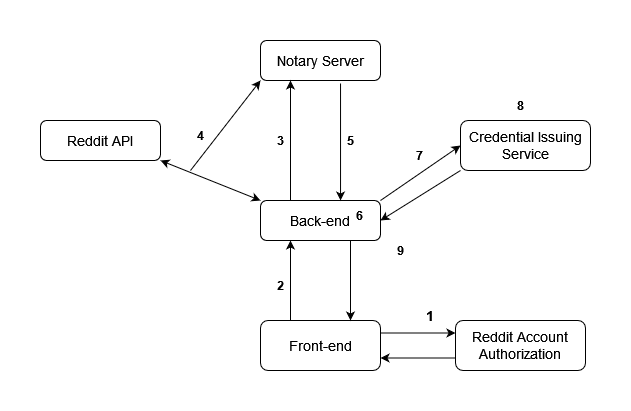

The diagram above was exported from draw.io. Its source (the exported page's mxGraphModel, read from the mxfile embedded in the PNG):
<mxGraphModel dx="1082" dy="942" grid="1" gridSize="10" guides="1" tooltips="1" connect="1" arrows="1" fold="1" page="1" pageScale="1" pageWidth="827" pageHeight="1169" math="0" shadow="0">
  <root>
    <mxCell id="WIyWlLk6GJQsqaUBKTNV-0" />
    <mxCell id="WIyWlLk6GJQsqaUBKTNV-1" parent="WIyWlLk6GJQsqaUBKTNV-0" />
    <mxCell id="UVt0uxe49XRFBjrSeS_L-4" value="" style="edgeStyle=orthogonalEdgeStyle;rounded=0;orthogonalLoop=1;jettySize=auto;html=1;exitX=1;exitY=0.25;exitDx=0;exitDy=0;entryX=0;entryY=0.25;entryDx=0;entryDy=0;" edge="1" parent="WIyWlLk6GJQsqaUBKTNV-1" source="UVt0uxe49XRFBjrSeS_L-0" target="UVt0uxe49XRFBjrSeS_L-1">
      <mxGeometry relative="1" as="geometry" />
    </mxCell>
    <mxCell id="UVt0uxe49XRFBjrSeS_L-7" value="" style="edgeStyle=orthogonalEdgeStyle;rounded=0;orthogonalLoop=1;jettySize=auto;html=1;exitX=0.25;exitY=0;exitDx=0;exitDy=0;entryX=0.25;entryY=1;entryDx=0;entryDy=0;" edge="1" parent="WIyWlLk6GJQsqaUBKTNV-1" source="UVt0uxe49XRFBjrSeS_L-0" target="UVt0uxe49XRFBjrSeS_L-6">
      <mxGeometry relative="1" as="geometry" />
    </mxCell>
    <mxCell id="UVt0uxe49XRFBjrSeS_L-0" value="&lt;font style=&quot;font-size: 14px;&quot;&gt;Front-end&lt;/font&gt;" style="rounded=1;whiteSpace=wrap;html=1;fontSize=12;glass=0;strokeWidth=1;shadow=0;" vertex="1" parent="WIyWlLk6GJQsqaUBKTNV-1">
      <mxGeometry x="360" y="400" width="120" height="50" as="geometry" />
    </mxCell>
    <mxCell id="UVt0uxe49XRFBjrSeS_L-2" value="" style="edgeStyle=orthogonalEdgeStyle;rounded=0;orthogonalLoop=1;jettySize=auto;html=1;entryX=1;entryY=0.75;entryDx=0;entryDy=0;exitX=0;exitY=0.75;exitDx=0;exitDy=0;" edge="1" parent="WIyWlLk6GJQsqaUBKTNV-1" source="UVt0uxe49XRFBjrSeS_L-1" target="UVt0uxe49XRFBjrSeS_L-0">
      <mxGeometry relative="1" as="geometry" />
    </mxCell>
    <mxCell id="UVt0uxe49XRFBjrSeS_L-1" value="&lt;font style=&quot;font-size: 14px;&quot;&gt;Reddit Account Authorization&lt;/font&gt;" style="rounded=1;whiteSpace=wrap;html=1;fontSize=12;glass=0;strokeWidth=1;shadow=0;" vertex="1" parent="WIyWlLk6GJQsqaUBKTNV-1">
      <mxGeometry x="555" y="400" width="130" height="50" as="geometry" />
    </mxCell>
    <mxCell id="UVt0uxe49XRFBjrSeS_L-6" value="&lt;font style=&quot;font-size: 14px;&quot;&gt;Back-end&lt;/font&gt;" style="rounded=1;whiteSpace=wrap;html=1;fontSize=12;glass=0;strokeWidth=1;shadow=0;" vertex="1" parent="WIyWlLk6GJQsqaUBKTNV-1">
      <mxGeometry x="360" y="280" width="120" height="40" as="geometry" />
    </mxCell>
    <mxCell id="UVt0uxe49XRFBjrSeS_L-8" value="&lt;font style=&quot;font-size: 14px;&quot;&gt;Reddit API&lt;/font&gt;" style="rounded=1;whiteSpace=wrap;html=1;fontSize=12;glass=0;strokeWidth=1;shadow=0;" vertex="1" parent="WIyWlLk6GJQsqaUBKTNV-1">
      <mxGeometry x="140" y="200" width="120" height="40" as="geometry" />
    </mxCell>
    <mxCell id="UVt0uxe49XRFBjrSeS_L-9" value="&lt;div style=&quot;font-size: 13px;&quot;&gt;&lt;font style=&quot;font-size: 14px;&quot;&gt;Notary Server&lt;/font&gt;&lt;/div&gt;" style="rounded=1;whiteSpace=wrap;html=1;fontSize=12;glass=0;strokeWidth=1;shadow=0;" vertex="1" parent="WIyWlLk6GJQsqaUBKTNV-1">
      <mxGeometry x="360" y="120" width="120" height="40" as="geometry" />
    </mxCell>
    <mxCell id="UVt0uxe49XRFBjrSeS_L-10" value="&lt;font style=&quot;font-size: 14px;&quot;&gt;Credential Issuing Service&lt;/font&gt;" style="rounded=1;whiteSpace=wrap;html=1;fontSize=12;glass=0;strokeWidth=1;shadow=0;" vertex="1" parent="WIyWlLk6GJQsqaUBKTNV-1">
      <mxGeometry x="560" y="200" width="130" height="50" as="geometry" />
    </mxCell>
    <mxCell id="UVt0uxe49XRFBjrSeS_L-12" value="" style="endArrow=classic;html=1;rounded=0;entryX=0.25;entryY=1;entryDx=0;entryDy=0;" edge="1" parent="WIyWlLk6GJQsqaUBKTNV-1" target="UVt0uxe49XRFBjrSeS_L-9">
      <mxGeometry width="50" height="50" relative="1" as="geometry">
        <mxPoint x="390" y="280" as="sourcePoint" />
        <mxPoint x="440" y="230" as="targetPoint" />
      </mxGeometry>
    </mxCell>
    <mxCell id="UVt0uxe49XRFBjrSeS_L-13" value="" style="endArrow=classic;html=1;rounded=0;entryX=0;entryY=1;entryDx=0;entryDy=0;" edge="1" parent="WIyWlLk6GJQsqaUBKTNV-1" target="UVt0uxe49XRFBjrSeS_L-9">
      <mxGeometry width="50" height="50" relative="1" as="geometry">
        <mxPoint x="290" y="250" as="sourcePoint" />
        <mxPoint x="310" y="260" as="targetPoint" />
      </mxGeometry>
    </mxCell>
    <mxCell id="UVt0uxe49XRFBjrSeS_L-14" value="" style="endArrow=classic;html=1;rounded=0;exitX=0.667;exitY=1.075;exitDx=0;exitDy=0;exitPerimeter=0;entryX=0.667;entryY=0;entryDx=0;entryDy=0;entryPerimeter=0;" edge="1" parent="WIyWlLk6GJQsqaUBKTNV-1" source="UVt0uxe49XRFBjrSeS_L-9" target="UVt0uxe49XRFBjrSeS_L-6">
      <mxGeometry width="50" height="50" relative="1" as="geometry">
        <mxPoint x="430" y="340" as="sourcePoint" />
        <mxPoint x="480" y="290" as="targetPoint" />
      </mxGeometry>
    </mxCell>
    <mxCell id="UVt0uxe49XRFBjrSeS_L-15" value="" style="endArrow=classic;startArrow=classic;html=1;rounded=0;entryX=0;entryY=0;entryDx=0;entryDy=0;exitX=1;exitY=1;exitDx=0;exitDy=0;" edge="1" parent="WIyWlLk6GJQsqaUBKTNV-1" source="UVt0uxe49XRFBjrSeS_L-8" target="UVt0uxe49XRFBjrSeS_L-6">
      <mxGeometry width="50" height="50" relative="1" as="geometry">
        <mxPoint x="200" y="350" as="sourcePoint" />
        <mxPoint x="250" y="300" as="targetPoint" />
      </mxGeometry>
    </mxCell>
    <mxCell id="UVt0uxe49XRFBjrSeS_L-17" value="" style="endArrow=classic;html=1;rounded=0;exitX=1;exitY=0;exitDx=0;exitDy=0;entryX=0;entryY=0.5;entryDx=0;entryDy=0;" edge="1" parent="WIyWlLk6GJQsqaUBKTNV-1" source="UVt0uxe49XRFBjrSeS_L-6" target="UVt0uxe49XRFBjrSeS_L-10">
      <mxGeometry width="50" height="50" relative="1" as="geometry">
        <mxPoint x="520" y="240" as="sourcePoint" />
        <mxPoint x="520" y="160" as="targetPoint" />
      </mxGeometry>
    </mxCell>
    <mxCell id="UVt0uxe49XRFBjrSeS_L-18" value="" style="endArrow=classic;html=1;rounded=0;exitX=0;exitY=1;exitDx=0;exitDy=0;entryX=1;entryY=0.5;entryDx=0;entryDy=0;" edge="1" parent="WIyWlLk6GJQsqaUBKTNV-1" source="UVt0uxe49XRFBjrSeS_L-10" target="UVt0uxe49XRFBjrSeS_L-6">
      <mxGeometry width="50" height="50" relative="1" as="geometry">
        <mxPoint x="430" y="340" as="sourcePoint" />
        <mxPoint x="480" y="290" as="targetPoint" />
      </mxGeometry>
    </mxCell>
    <mxCell id="UVt0uxe49XRFBjrSeS_L-19" value="" style="endArrow=classic;html=1;rounded=0;exitX=0.75;exitY=1;exitDx=0;exitDy=0;entryX=0.75;entryY=0;entryDx=0;entryDy=0;" edge="1" parent="WIyWlLk6GJQsqaUBKTNV-1" source="UVt0uxe49XRFBjrSeS_L-6" target="UVt0uxe49XRFBjrSeS_L-0">
      <mxGeometry width="50" height="50" relative="1" as="geometry">
        <mxPoint x="430" y="350" as="sourcePoint" />
        <mxPoint x="510" y="350" as="targetPoint" />
      </mxGeometry>
    </mxCell>
    <mxCell id="UVt0uxe49XRFBjrSeS_L-22" value="&lt;b&gt;&lt;font style=&quot;font-size: 14px;&quot;&gt;1&lt;/font&gt;&lt;/b&gt;" style="text;html=1;align=center;verticalAlign=middle;whiteSpace=wrap;rounded=0;" vertex="1" parent="WIyWlLk6GJQsqaUBKTNV-1">
      <mxGeometry x="500" y="380" width="60" height="30" as="geometry" />
    </mxCell>
    <mxCell id="UVt0uxe49XRFBjrSeS_L-23" value="&lt;b&gt;2&lt;/b&gt;" style="text;html=1;align=center;verticalAlign=middle;whiteSpace=wrap;rounded=0;" vertex="1" parent="WIyWlLk6GJQsqaUBKTNV-1">
      <mxGeometry x="350" y="350" width="60" height="30" as="geometry" />
    </mxCell>
    <mxCell id="UVt0uxe49XRFBjrSeS_L-24" value="&lt;b&gt;4&lt;/b&gt;" style="text;html=1;align=center;verticalAlign=middle;whiteSpace=wrap;rounded=0;" vertex="1" parent="WIyWlLk6GJQsqaUBKTNV-1">
      <mxGeometry x="270" y="200" width="60" height="30" as="geometry" />
    </mxCell>
    <mxCell id="UVt0uxe49XRFBjrSeS_L-25" value="&lt;b&gt;3&lt;/b&gt;" style="text;html=1;align=center;verticalAlign=middle;whiteSpace=wrap;rounded=0;" vertex="1" parent="WIyWlLk6GJQsqaUBKTNV-1">
      <mxGeometry x="350" y="205" width="60" height="30" as="geometry" />
    </mxCell>
    <mxCell id="UVt0uxe49XRFBjrSeS_L-27" value="&lt;b&gt;5&lt;/b&gt;" style="text;html=1;align=center;verticalAlign=middle;whiteSpace=wrap;rounded=0;" vertex="1" parent="WIyWlLk6GJQsqaUBKTNV-1">
      <mxGeometry x="420" y="205" width="60" height="30" as="geometry" />
    </mxCell>
    <mxCell id="UVt0uxe49XRFBjrSeS_L-28" value="&lt;b&gt;6&lt;/b&gt;" style="text;html=1;align=center;verticalAlign=middle;whiteSpace=wrap;rounded=0;" vertex="1" parent="WIyWlLk6GJQsqaUBKTNV-1">
      <mxGeometry x="429" y="280" width="60" height="30" as="geometry" />
    </mxCell>
    <mxCell id="UVt0uxe49XRFBjrSeS_L-29" value="&lt;b&gt;7&lt;/b&gt;" style="text;html=1;align=center;verticalAlign=middle;whiteSpace=wrap;rounded=0;" vertex="1" parent="WIyWlLk6GJQsqaUBKTNV-1">
      <mxGeometry x="489" y="220" width="60" height="30" as="geometry" />
    </mxCell>
    <mxCell id="UVt0uxe49XRFBjrSeS_L-30" value="&lt;b&gt;8&lt;/b&gt;" style="text;html=1;align=center;verticalAlign=middle;whiteSpace=wrap;rounded=0;" vertex="1" parent="WIyWlLk6GJQsqaUBKTNV-1">
      <mxGeometry x="590" y="170" width="60" height="30" as="geometry" />
    </mxCell>
    <mxCell id="UVt0uxe49XRFBjrSeS_L-31" value="&lt;b&gt;9&lt;/b&gt;" style="text;html=1;align=center;verticalAlign=middle;whiteSpace=wrap;rounded=0;" vertex="1" parent="WIyWlLk6GJQsqaUBKTNV-1">
      <mxGeometry x="470" y="315" width="60" height="30" as="geometry" />
    </mxCell>
  </root>
</mxGraphModel>